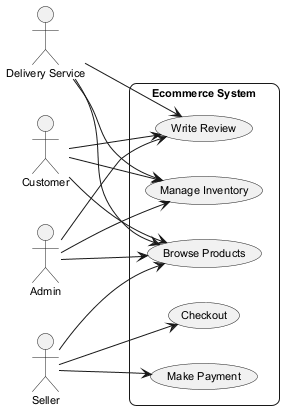

The diagram above was rendered by PlantUML. Its source (embedded in the PNG):
@startuml
skinparam backgroundColor #FFFFFF
skinparam roundCorner 15
skinparam defaultFontSize 11
left to right direction
actor "Delivery Service" as DeliveryService
actor "Customer" as Customer
actor "Admin" as Admin
actor "Seller" as Seller
rectangle "Ecommerce System" {
  usecase "Manage Inventory" as UC_ManageInventory
  usecase "Make Payment" as UC_MakePayment
  usecase "Write Review" as UC_WriteReview
  usecase "Browse Products" as UC_BrowseProducts
  usecase "Checkout" as UC_Checkout
}
DeliveryService --> UC_WriteReview
DeliveryService --> UC_ManageInventory
DeliveryService --> UC_BrowseProducts
Customer --> UC_ManageInventory
Customer --> UC_WriteReview
Customer --> UC_BrowseProducts
Admin --> UC_ManageInventory
Admin --> UC_BrowseProducts
Admin --> UC_WriteReview
Seller --> UC_BrowseProducts
Seller --> UC_MakePayment
Seller --> UC_Checkout
@enduml